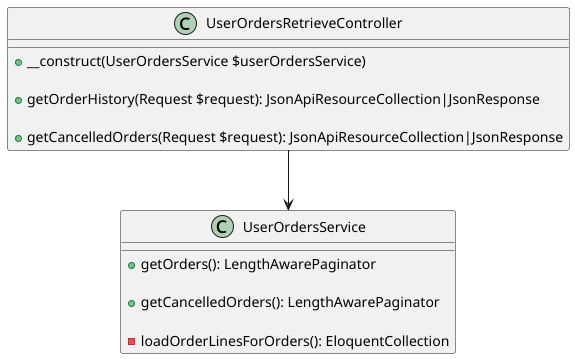

The diagram above was rendered by PlantUML. Its source (embedded in the PNG):
@startuml

class UserOrdersRetrieveController {
    + __construct(UserOrdersService $userOrdersService)

    + getOrderHistory(Request $request): JsonApiResourceCollection|JsonResponse

    + getCancelledOrders(Request $request): JsonApiResourceCollection|JsonResponse
}

class UserOrdersService {
    + getOrders(): LengthAwarePaginator

    + getCancelledOrders(): LengthAwarePaginator

    - loadOrderLinesForOrders(): EloquentCollection
}

UserOrdersRetrieveController --> UserOrdersService

@enduml